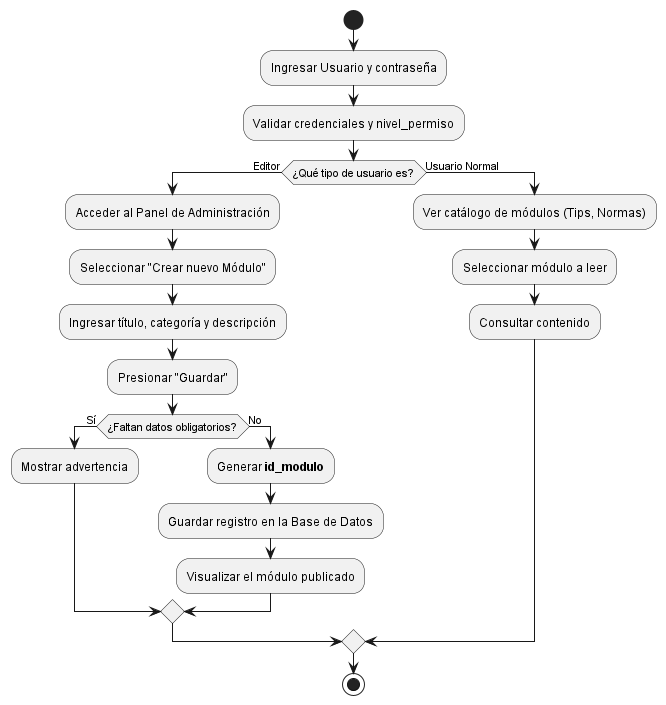

The diagram above was rendered by PlantUML. Its source (embedded in the PNG):
@startuml
start

:Ingresar Usuario y contraseña;
:Validar credenciales y nivel_permiso;

if (¿Qué tipo de usuario es?) then (Editor)
    :Acceder al Panel de Administración;
    :Seleccionar "Crear nuevo Módulo";
    :Ingresar título, categoría y descripción;
    :Presionar "Guardar";
    
    if (¿Faltan datos obligatorios?) then (Sí)
        :Mostrar advertencia;
    else (No)
        :Generar **id_modulo**;
        :Guardar registro en la Base de Datos;
        :Visualizar el módulo publicado;
    endif

else (Usuario Normal)
    :Ver catálogo de módulos (Tips, Normas);
    :Seleccionar módulo a leer;
    :Consultar contenido;
endif

stop
@enduml